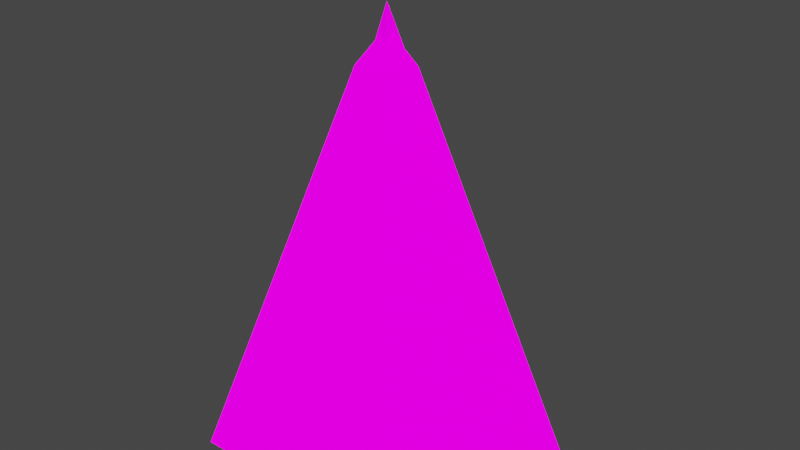 # Source: Stalagmite.blend  (saved by Blender 3.1.7; exported with 4.5.12 LTS)
import bpy
from mathutils import Matrix  # noqa: F401  (used for matrix-valued properties, if any)

bpy.ops.wm.read_factory_settings(use_empty=True)
scene = bpy.context.scene
scene.name = 'Scene'

# ---- collections
col_collection = bpy.data.collections.new('Collection'); scene.collection.children.link(col_collection)

# ---- images (referenced by path relative to the original .blend; pixels are not part of the script)
import os
ASSET_DIR = os.environ.get("B2B_ASSET_DIR", "")  # directory of the original .blend (textures are referenced by path, not embedded)
HERE = os.path.dirname(os.path.abspath(__file__))  # packed textures are extracted next to this script under _unpacked/

def load_image(name, relpath, width, height, colorspace="sRGB"):
    """Load a texture the original file referenced (path relative to the .blend, or extracted next to this script)."""
    p = next((c for c in (os.path.join(HERE, relpath), os.path.join(ASSET_DIR, relpath)) if relpath and os.path.exists(c)), "")
    if p:
        img = bpy.data.images.load(p, check_existing=True)
        img.name = name
    else:  # same state as the original file: an image datablock whose file is absent (Cycles renders it pink)
        img = bpy.data.images.new(name, width, height)
        img.source = "FILE"
        img.filepath = "//" + (relpath or name)
    img.colorspace_settings.name = colorspace
    return img
img_blackandwhite_png = load_image('BlackAndWhite.png', 'Textures/BlackAndWhite.png', 1024, 1024, 'sRGB')

# ---- materials (node trees are filled in below, after node groups)
mat_crystal = bpy.data.materials.new('Crystal')
mat_crystal.alpha_threshold = 0.0
mat_crystal.use_backface_culling = True
mat_crystal.use_transparent_shadow = False
mat_crystal.line_color = (0.0, 0.0, 0.0, 1.0)

# ---- material node trees
mat_crystal.use_nodes = True; mat_crystal.node_tree.nodes.clear()
_N = mat_crystal.node_tree.nodes; _L = mat_crystal.node_tree.links
n0 = _N.new('ShaderNodeOutputMaterial'); n0.name = 'Material Output'; n0.location = (300, 300)
n1 = _N.new('ShaderNodeBsdfPrincipled'); n1.name = 'Principled BSDF'; n1.location = (10, 300)
n1.distribution = 'GGX'
n1.subsurface_method = 'RANDOM_WALK_SKIN'
n1.inputs[2].default_value = 0.4
n1.inputs[3].default_value = 1.45
n1.inputs[13].default_value = 0.0
n1.inputs[28].default_value = 1.0
n2 = _N.new('ShaderNodeTexImage'); n2.name = 'Image Texture'; n2.location = (-411, 269)
n2.image = img_blackandwhite_png
n2.interpolation = 'Closest'
_L.new(n1.outputs[0], n0.inputs[0])
_L.new(n2.outputs[0], n1.inputs[0])
_L.new(n2.outputs[0], n1.inputs[27])
n0.is_active_output = True

# ---- world
world_world = bpy.data.worlds.new('World'); scene.world = world_world
world_world.use_nodes = True; world_world.node_tree.nodes.clear()
_N = world_world.node_tree.nodes; _L = world_world.node_tree.links
n0 = _N.new('ShaderNodeOutputWorld'); n0.name = 'World Output'; n0.location = (300, 300)
n1 = _N.new('ShaderNodeBackground'); n1.name = 'Background'; n1.location = (10, 300)
n1.inputs[0].default_value = (0.05088, 0.05088, 0.05088, 1.0)
_L.new(n1.outputs[0], n0.inputs[0])
n0.is_active_output = True
world_world.color = (0.05088, 0.05088, 0.05088)
world_world.use_sun_shadow = False
world_world.sun_shadow_jitter_overblur = 0.0

# ---- meshes
me_circle_006 = bpy.data.meshes.new('Circle.006')
me_circle_006.from_pydata([(-0.7731, -1.043e-07, -0.08781), (0.3866, -0.6695, -0.08781), (0.3866, 0.6695, -0.08781), (0.0, 5.96e-08, 2.024)], [], [(0, 3, 2), (2, 3, 1), (1, 3, 0)])
_uv = me_circle_006.uv_layers.new(name='UVMap')
_uv.uv.foreach_set('vector', [0.6042, 0.7664, 0.6042, 0.5631, 0.3566, 0.7568, 0.08725, 0.8286, 0.3566, 0.9369, 0.3566, 0.75, 0.3566, 0.75, 0.3566, 0.5631, 0.08725, 0.6714])
me_circle_006.materials.append(mat_crystal)
me_circle_006.use_remesh_fix_poles = True
me_circle_006.use_remesh_preserve_attributes = False
me_circle_006.update()
me_circle_001 = bpy.data.meshes.new('Circle.001')
me_circle_001.from_pydata([(-1.479e-08, 0.8702, -0.0439), (-0.8276, 0.2689, -0.0439), (-0.5115, -0.704, -0.0439), (0.5115, -0.704, -0.0439), (0.8276, 0.2689, -0.0439), (7.67e-09, 0.1385, 1.764), (-0.1317, 0.0428, 1.764), (-0.0814, -0.112, 1.764), (0.0814, -0.112, 1.764), (0.1317, 0.0428, 1.764), (1.49e-08, 2.98e-09, 1.919)], [], [(4, 9, 8, 3), (2, 7, 6, 1), (0, 5, 9, 4), (3, 8, 7, 2), (1, 6, 5, 0), (9, 10, 8), (7, 10, 6), (5, 10, 9), (8, 10, 7), (6, 10, 5)])
_uv = me_circle_001.uv_layers.new(name='UVMap')
_uv.uv.foreach_set('vector', [0.08326, 0.7628, 0.3898, 0.7602, 0.4059, 0.7545, 0.3061, 0.6095, 0.6667, 0.6681, 0.4218, 0.7603, 0.4156, 0.7697, 0.6667, 0.8577, 0.3061, 0.9162, 0.3958, 0.7696, 0.3898, 0.7602, 0.08326, 0.7628, 0.3061, 0.6095, 0.4059, 0.7545, 0.4218, 0.7603, 0.6667, 0.6681, 0.6667, 0.8577, 0.4156, 0.7697, 0.3958, 0.7696, 0.3061, 0.9162, 0.3898, 0.7602, 0.4058, 0.7629, 0.4059, 0.7545, 0.4218, 0.7603, 0.4058, 0.7629, 0.4156, 0.7697, 0.3958, 0.7696, 0.4058, 0.7629, 0.3898, 0.7602, 0.4059, 0.7545, 0.4058, 0.7629, 0.4218, 0.7603, 0.4156, 0.7697, 0.4058, 0.7629, 0.3958, 0.7696])
me_circle_001.materials.append(mat_crystal)
me_circle_001.use_remesh_fix_poles = True
me_circle_001.use_remesh_preserve_attributes = False
me_circle_001.update()
me_circle_002 = bpy.data.meshes.new('Circle.002')
me_circle_002.from_pydata([(-1.479e-08, 0.8702, -0.0439), (-0.8276, 0.2689, -0.0439), (-0.5115, -0.704, -0.0439), (0.5115, -0.704, -0.0439), (0.8276, 0.2689, -0.0439), (1.49e-08, 2.98e-09, 1.919)], [], [(0, 5, 4), (3, 5, 2), (4, 5, 3), (2, 5, 1), (1, 5, 0)])
_uv = me_circle_002.uv_layers.new(name='UVMap')
_uv.uv.foreach_set('vector', [0.3061, 0.9162, 0.4058, 0.7629, 0.08326, 0.7628, 0.3061, 0.6095, 0.4058, 0.7629, 0.6667, 0.6681, 0.08326, 0.7628, 0.4058, 0.7629, 0.3061, 0.6095, 0.6667, 0.6681, 0.4058, 0.7629, 0.6667, 0.8577, 0.6667, 0.8577, 0.4058, 0.7629, 0.3061, 0.9162])
me_circle_002.materials.append(mat_crystal)
me_circle_002.use_remesh_fix_poles = True
me_circle_002.use_remesh_preserve_attributes = False
me_circle_002.update()

# ---- objects
ob_stalagmites_lod1 = bpy.data.objects.new('stalagmites_LOD1', me_circle_006)
ob_stalagmites_lod0 = bpy.data.objects.new('stalagmites_LOD0', me_circle_001)
ob_stalagmites_collider = bpy.data.objects.new('stalagmites_Collider', me_circle_002)

# ---- transforms, parenting, visibility, modifiers, constraints
ob_stalagmites_lod1.location = (0.0, 0.0, 0.0)
ob_stalagmites_lod0.location = (0.0, 0.0, 0.0)
ob_stalagmites_collider.location = (0.0, 0.0, 0.0)

# ---- collection membership
col_collection.objects.link(ob_stalagmites_lod1)
col_collection.objects.link(ob_stalagmites_lod0)
col_collection.objects.link(ob_stalagmites_collider)

# ---- scene / render settings (as saved in the file)
scene.frame_start = 1; scene.frame_end = 250; scene.frame_set(1)
scene.render.engine = 'BLENDER_EEVEE_NEXT'
scene.cycles.sampling_pattern = 'TABULATED_SOBOL'
scene.cycles.use_light_tree = False
scene.view_settings.view_transform = 'Filmic'
bpy.context.view_layer.update()

# ---- added for rendering (the .blend has no active camera and no usable light): camera, sun
cam_auto = bpy.data.cameras.new('AutoCamera')
cam_auto.lens = 50.0
cam_auto.sensor_width = 36.0
cam_auto.clip_end = 1000.0
ob_auto_camera = bpy.data.objects.new('AutoCamera', cam_auto)
scene.collection.objects.link(ob_auto_camera)
ob_auto_camera.location = (2.87855, -3.37117, 3.27116)
ob_auto_camera.rotation_euler = (1.09748, -7.21219e-08, 0.694738)
scene.camera = ob_auto_camera
light_auto_sun = bpy.data.lights.new('AutoSun', 'SUN')
light_auto_sun.energy = 3.0
light_auto_sun.angle = 0.0523599
ob_auto_sun = bpy.data.objects.new('AutoSun', light_auto_sun)
scene.collection.objects.link(ob_auto_sun)
ob_auto_sun.rotation_euler = (0.872665, 0.174533, 0.523599)
bpy.context.view_layer.update()
